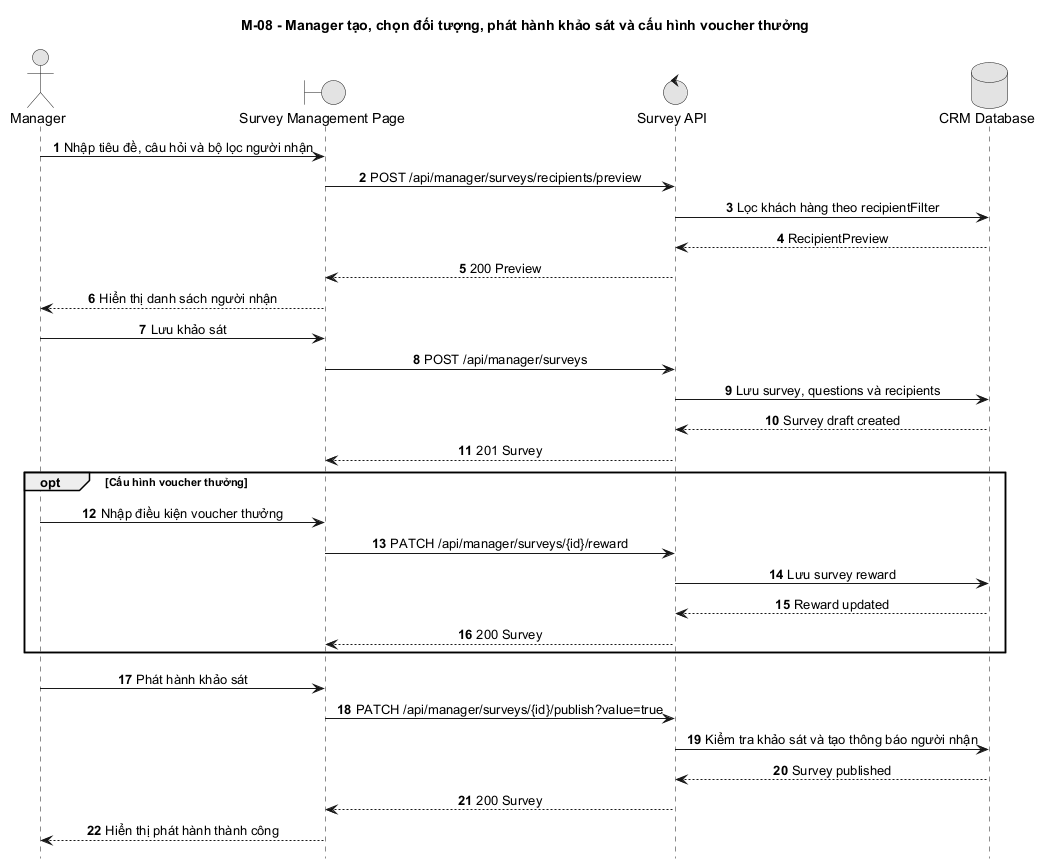

The diagram above was rendered by PlantUML. Its source (embedded in the PNG):
@startuml
title M-08 - Manager tạo, chọn đối tượng, phát hành khảo sát và cấu hình voucher thưởng
autonumber
hide footbox
skinparam monochrome true
skinparam sequenceMessageAlign center
skinparam responseMessageBelowArrow true

actor Manager
boundary "Survey Management Page" as Web
control "Survey API" as API
database "CRM Database" as DB

Manager -> Web: Nhập tiêu đề, câu hỏi và bộ lọc người nhận
Web -> API: POST /api/manager/surveys/recipients/preview
API -> DB: Lọc khách hàng theo recipientFilter
DB --> API: RecipientPreview
API --> Web: 200 Preview
Web --> Manager: Hiển thị danh sách người nhận

Manager -> Web: Lưu khảo sát
Web -> API: POST /api/manager/surveys
API -> DB: Lưu survey, questions và recipients
DB --> API: Survey draft created
API --> Web: 201 Survey

opt Cấu hình voucher thưởng
  Manager -> Web: Nhập điều kiện voucher thưởng
  Web -> API: PATCH /api/manager/surveys/{id}/reward
  API -> DB: Lưu survey reward
  DB --> API: Reward updated
  API --> Web: 200 Survey
end

Manager -> Web: Phát hành khảo sát
Web -> API: PATCH /api/manager/surveys/{id}/publish?value=true
API -> DB: Kiểm tra khảo sát và tạo thông báo người nhận
DB --> API: Survey published
API --> Web: 200 Survey
Web --> Manager: Hiển thị phát hành thành công
@enduml